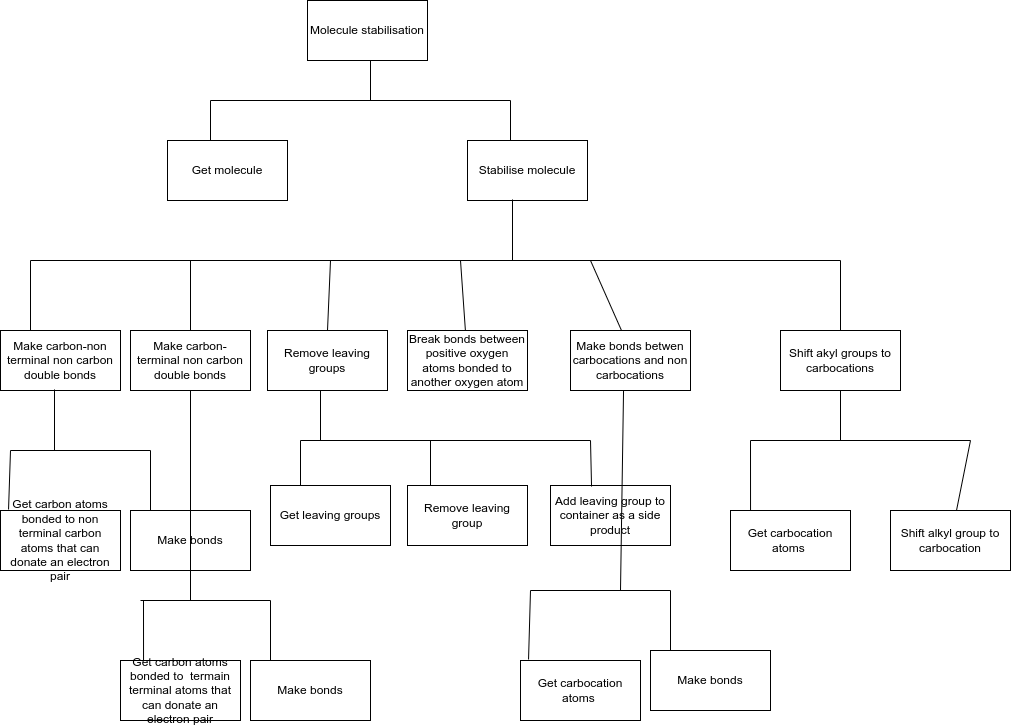

The diagram above was exported from draw.io. Its source (the exported page's mxGraphModel, read from the mxfile embedded in the PNG):
<mxGraphModel dx="1349" dy="843" grid="1" gridSize="10" guides="1" tooltips="1" connect="1" arrows="1" fold="1" page="1" pageScale="1" pageWidth="1169" pageHeight="827" math="0" shadow="0">
  <root>
    <mxCell id="WIyWlLk6GJQsqaUBKTNV-0" />
    <mxCell id="WIyWlLk6GJQsqaUBKTNV-1" parent="WIyWlLk6GJQsqaUBKTNV-0" />
    <mxCell id="Bn8UO2Z1EcofimqB7ccs-1" value="Molecule stabilisation" style="rounded=0;whiteSpace=wrap;html=1;" vertex="1" parent="WIyWlLk6GJQsqaUBKTNV-1">
      <mxGeometry x="317" y="40" width="120" height="60" as="geometry" />
    </mxCell>
    <mxCell id="Bn8UO2Z1EcofimqB7ccs-2" value="" style="endArrow=none;html=1;rounded=0;" edge="1" parent="WIyWlLk6GJQsqaUBKTNV-1">
      <mxGeometry width="50" height="50" relative="1" as="geometry">
        <mxPoint x="380" y="140" as="sourcePoint" />
        <mxPoint x="380" y="100" as="targetPoint" />
      </mxGeometry>
    </mxCell>
    <mxCell id="Bn8UO2Z1EcofimqB7ccs-3" value="" style="endArrow=none;html=1;rounded=0;" edge="1" parent="WIyWlLk6GJQsqaUBKTNV-1">
      <mxGeometry width="50" height="50" relative="1" as="geometry">
        <mxPoint x="220" y="140" as="sourcePoint" />
        <mxPoint x="520" y="140" as="targetPoint" />
      </mxGeometry>
    </mxCell>
    <mxCell id="Bn8UO2Z1EcofimqB7ccs-4" value="" style="endArrow=none;html=1;rounded=0;" edge="1" parent="WIyWlLk6GJQsqaUBKTNV-1">
      <mxGeometry width="50" height="50" relative="1" as="geometry">
        <mxPoint x="220" y="240" as="sourcePoint" />
        <mxPoint x="220" y="140" as="targetPoint" />
      </mxGeometry>
    </mxCell>
    <mxCell id="Bn8UO2Z1EcofimqB7ccs-5" value="" style="endArrow=none;html=1;rounded=0;" edge="1" parent="WIyWlLk6GJQsqaUBKTNV-1">
      <mxGeometry width="50" height="50" relative="1" as="geometry">
        <mxPoint x="520" y="240" as="sourcePoint" />
        <mxPoint x="520" y="140" as="targetPoint" />
      </mxGeometry>
    </mxCell>
    <mxCell id="Bn8UO2Z1EcofimqB7ccs-6" value="Get molecule" style="rounded=0;whiteSpace=wrap;html=1;" vertex="1" parent="WIyWlLk6GJQsqaUBKTNV-1">
      <mxGeometry x="177" y="180" width="120" height="60" as="geometry" />
    </mxCell>
    <mxCell id="Bn8UO2Z1EcofimqB7ccs-8" value="Stabilise molecule" style="rounded=0;whiteSpace=wrap;html=1;" vertex="1" parent="WIyWlLk6GJQsqaUBKTNV-1">
      <mxGeometry x="477" y="180" width="120" height="60" as="geometry" />
    </mxCell>
    <mxCell id="Bn8UO2Z1EcofimqB7ccs-9" value="" style="endArrow=none;html=1;rounded=0;entryX=0.375;entryY=0.983;entryDx=0;entryDy=0;entryPerimeter=0;" edge="1" parent="WIyWlLk6GJQsqaUBKTNV-1" target="Bn8UO2Z1EcofimqB7ccs-8">
      <mxGeometry width="50" height="50" relative="1" as="geometry">
        <mxPoint x="522" y="300" as="sourcePoint" />
        <mxPoint x="530" y="280" as="targetPoint" />
      </mxGeometry>
    </mxCell>
    <mxCell id="Bn8UO2Z1EcofimqB7ccs-11" value="" style="endArrow=none;html=1;rounded=0;" edge="1" parent="WIyWlLk6GJQsqaUBKTNV-1">
      <mxGeometry width="50" height="50" relative="1" as="geometry">
        <mxPoint x="40" y="300" as="sourcePoint" />
        <mxPoint x="850" y="300" as="targetPoint" />
      </mxGeometry>
    </mxCell>
    <mxCell id="Bn8UO2Z1EcofimqB7ccs-13" value="" style="endArrow=none;html=1;rounded=0;exitX=0.25;exitY=0;exitDx=0;exitDy=0;" edge="1" parent="WIyWlLk6GJQsqaUBKTNV-1" source="Bn8UO2Z1EcofimqB7ccs-14">
      <mxGeometry width="50" height="50" relative="1" as="geometry">
        <mxPoint x="40" y="360" as="sourcePoint" />
        <mxPoint x="40" y="300" as="targetPoint" />
      </mxGeometry>
    </mxCell>
    <mxCell id="Bn8UO2Z1EcofimqB7ccs-14" value="Make carbon-non terminal non carbon double bonds" style="rounded=0;whiteSpace=wrap;html=1;" vertex="1" parent="WIyWlLk6GJQsqaUBKTNV-1">
      <mxGeometry x="10" y="370" width="120" height="60" as="geometry" />
    </mxCell>
    <mxCell id="Bn8UO2Z1EcofimqB7ccs-15" value="Make carbon- terminal non carbon double bonds" style="rounded=0;whiteSpace=wrap;html=1;" vertex="1" parent="WIyWlLk6GJQsqaUBKTNV-1">
      <mxGeometry x="140" y="370" width="120" height="60" as="geometry" />
    </mxCell>
    <mxCell id="Bn8UO2Z1EcofimqB7ccs-16" value="" style="endArrow=none;html=1;rounded=0;exitX=0.5;exitY=0;exitDx=0;exitDy=0;" edge="1" parent="WIyWlLk6GJQsqaUBKTNV-1" source="Bn8UO2Z1EcofimqB7ccs-15">
      <mxGeometry width="50" height="50" relative="1" as="geometry">
        <mxPoint x="150" y="350" as="sourcePoint" />
        <mxPoint x="200" y="300" as="targetPoint" />
      </mxGeometry>
    </mxCell>
    <mxCell id="Bn8UO2Z1EcofimqB7ccs-17" value="Remove leaving groups" style="rounded=0;whiteSpace=wrap;html=1;" vertex="1" parent="WIyWlLk6GJQsqaUBKTNV-1">
      <mxGeometry x="277" y="370" width="120" height="60" as="geometry" />
    </mxCell>
    <mxCell id="Bn8UO2Z1EcofimqB7ccs-18" value="" style="endArrow=none;html=1;rounded=0;exitX=0.5;exitY=0;exitDx=0;exitDy=0;" edge="1" parent="WIyWlLk6GJQsqaUBKTNV-1" source="Bn8UO2Z1EcofimqB7ccs-17">
      <mxGeometry width="50" height="50" relative="1" as="geometry">
        <mxPoint x="290" y="350" as="sourcePoint" />
        <mxPoint x="340" y="300" as="targetPoint" />
      </mxGeometry>
    </mxCell>
    <mxCell id="Bn8UO2Z1EcofimqB7ccs-19" value="Break bonds between positive oxygen atoms bonded to another oxygen atom" style="rounded=0;whiteSpace=wrap;html=1;" vertex="1" parent="WIyWlLk6GJQsqaUBKTNV-1">
      <mxGeometry x="417" y="370" width="120" height="60" as="geometry" />
    </mxCell>
    <mxCell id="Bn8UO2Z1EcofimqB7ccs-20" value="" style="endArrow=none;html=1;rounded=0;" edge="1" parent="WIyWlLk6GJQsqaUBKTNV-1" source="Bn8UO2Z1EcofimqB7ccs-19">
      <mxGeometry width="50" height="50" relative="1" as="geometry">
        <mxPoint x="420" y="350" as="sourcePoint" />
        <mxPoint x="470" y="300" as="targetPoint" />
      </mxGeometry>
    </mxCell>
    <mxCell id="Bn8UO2Z1EcofimqB7ccs-21" value="Make bonds betwen carbocations and non carbocations" style="rounded=0;whiteSpace=wrap;html=1;" vertex="1" parent="WIyWlLk6GJQsqaUBKTNV-1">
      <mxGeometry x="580" y="370" width="120" height="60" as="geometry" />
    </mxCell>
    <mxCell id="Bn8UO2Z1EcofimqB7ccs-22" value="" style="endArrow=none;html=1;rounded=0;exitX=0.425;exitY=0;exitDx=0;exitDy=0;exitPerimeter=0;" edge="1" parent="WIyWlLk6GJQsqaUBKTNV-1" source="Bn8UO2Z1EcofimqB7ccs-21">
      <mxGeometry width="50" height="50" relative="1" as="geometry">
        <mxPoint x="550" y="350" as="sourcePoint" />
        <mxPoint x="600" y="300" as="targetPoint" />
      </mxGeometry>
    </mxCell>
    <mxCell id="Bn8UO2Z1EcofimqB7ccs-23" value="" style="endArrow=none;html=1;rounded=0;" edge="1" parent="WIyWlLk6GJQsqaUBKTNV-1" source="Bn8UO2Z1EcofimqB7ccs-24">
      <mxGeometry width="50" height="50" relative="1" as="geometry">
        <mxPoint x="760" y="370" as="sourcePoint" />
        <mxPoint x="850" y="300" as="targetPoint" />
      </mxGeometry>
    </mxCell>
    <mxCell id="Bn8UO2Z1EcofimqB7ccs-24" value="Shift akyl groups to carbocations" style="rounded=0;whiteSpace=wrap;html=1;" vertex="1" parent="WIyWlLk6GJQsqaUBKTNV-1">
      <mxGeometry x="790" y="370" width="120" height="60" as="geometry" />
    </mxCell>
    <mxCell id="Bn8UO2Z1EcofimqB7ccs-26" value="" style="endArrow=none;html=1;rounded=0;entryX=0.45;entryY=0.983;entryDx=0;entryDy=0;entryPerimeter=0;" edge="1" parent="WIyWlLk6GJQsqaUBKTNV-1" target="Bn8UO2Z1EcofimqB7ccs-14">
      <mxGeometry width="50" height="50" relative="1" as="geometry">
        <mxPoint x="64" y="490" as="sourcePoint" />
        <mxPoint x="710" y="490" as="targetPoint" />
      </mxGeometry>
    </mxCell>
    <mxCell id="Bn8UO2Z1EcofimqB7ccs-28" value="" style="endArrow=none;html=1;rounded=0;" edge="1" parent="WIyWlLk6GJQsqaUBKTNV-1">
      <mxGeometry width="50" height="50" relative="1" as="geometry">
        <mxPoint x="20" y="490" as="sourcePoint" />
        <mxPoint x="160" y="490" as="targetPoint" />
      </mxGeometry>
    </mxCell>
    <mxCell id="Bn8UO2Z1EcofimqB7ccs-29" value="" style="endArrow=none;html=1;rounded=0;exitX=0.067;exitY=-0.017;exitDx=0;exitDy=0;exitPerimeter=0;" edge="1" parent="WIyWlLk6GJQsqaUBKTNV-1" source="Bn8UO2Z1EcofimqB7ccs-30">
      <mxGeometry width="50" height="50" relative="1" as="geometry">
        <mxPoint x="20" y="540" as="sourcePoint" />
        <mxPoint x="20" y="490" as="targetPoint" />
      </mxGeometry>
    </mxCell>
    <mxCell id="Bn8UO2Z1EcofimqB7ccs-30" value="Get carbon atoms bonded to non terminal carbon atoms that can donate an electron pair" style="rounded=0;whiteSpace=wrap;html=1;" vertex="1" parent="WIyWlLk6GJQsqaUBKTNV-1">
      <mxGeometry x="10" y="550" width="120" height="60" as="geometry" />
    </mxCell>
    <mxCell id="Bn8UO2Z1EcofimqB7ccs-31" value="" style="endArrow=none;html=1;rounded=0;" edge="1" parent="WIyWlLk6GJQsqaUBKTNV-1">
      <mxGeometry width="50" height="50" relative="1" as="geometry">
        <mxPoint x="160" y="550" as="sourcePoint" />
        <mxPoint x="160" y="490" as="targetPoint" />
      </mxGeometry>
    </mxCell>
    <mxCell id="Bn8UO2Z1EcofimqB7ccs-32" value="Make bonds" style="rounded=0;whiteSpace=wrap;html=1;" vertex="1" parent="WIyWlLk6GJQsqaUBKTNV-1">
      <mxGeometry x="140" y="550" width="120" height="60" as="geometry" />
    </mxCell>
    <mxCell id="Bn8UO2Z1EcofimqB7ccs-36" value="" style="endArrow=none;html=1;rounded=0;" edge="1" parent="WIyWlLk6GJQsqaUBKTNV-1">
      <mxGeometry width="50" height="50" relative="1" as="geometry">
        <mxPoint x="150" y="640" as="sourcePoint" />
        <mxPoint x="280" y="640" as="targetPoint" />
      </mxGeometry>
    </mxCell>
    <mxCell id="Bn8UO2Z1EcofimqB7ccs-37" value="" style="endArrow=none;html=1;rounded=0;exitX=0.192;exitY=0;exitDx=0;exitDy=0;exitPerimeter=0;" edge="1" parent="WIyWlLk6GJQsqaUBKTNV-1" source="Bn8UO2Z1EcofimqB7ccs-38">
      <mxGeometry width="50" height="50" relative="1" as="geometry">
        <mxPoint x="140" y="690" as="sourcePoint" />
        <mxPoint x="153" y="640" as="targetPoint" />
      </mxGeometry>
    </mxCell>
    <mxCell id="Bn8UO2Z1EcofimqB7ccs-38" value="Get carbon atoms bonded to&amp;nbsp; termain terminal atoms that can donate an electron pair" style="rounded=0;whiteSpace=wrap;html=1;" vertex="1" parent="WIyWlLk6GJQsqaUBKTNV-1">
      <mxGeometry x="130" y="700" width="120" height="60" as="geometry" />
    </mxCell>
    <mxCell id="Bn8UO2Z1EcofimqB7ccs-39" value="" style="endArrow=none;html=1;rounded=0;" edge="1" parent="WIyWlLk6GJQsqaUBKTNV-1">
      <mxGeometry width="50" height="50" relative="1" as="geometry">
        <mxPoint x="280" y="700" as="sourcePoint" />
        <mxPoint x="280" y="640" as="targetPoint" />
      </mxGeometry>
    </mxCell>
    <mxCell id="Bn8UO2Z1EcofimqB7ccs-40" value="Make bonds" style="rounded=0;whiteSpace=wrap;html=1;" vertex="1" parent="WIyWlLk6GJQsqaUBKTNV-1">
      <mxGeometry x="260" y="700" width="120" height="60" as="geometry" />
    </mxCell>
    <mxCell id="Bn8UO2Z1EcofimqB7ccs-41" value="" style="endArrow=none;html=1;rounded=0;" edge="1" parent="WIyWlLk6GJQsqaUBKTNV-1">
      <mxGeometry width="50" height="50" relative="1" as="geometry">
        <mxPoint x="200" y="640" as="sourcePoint" />
        <mxPoint x="200" y="430" as="targetPoint" />
      </mxGeometry>
    </mxCell>
    <mxCell id="Bn8UO2Z1EcofimqB7ccs-42" value="" style="endArrow=none;html=1;rounded=0;" edge="1" parent="WIyWlLk6GJQsqaUBKTNV-1">
      <mxGeometry width="50" height="50" relative="1" as="geometry">
        <mxPoint x="330" y="480" as="sourcePoint" />
        <mxPoint x="330" y="430" as="targetPoint" />
      </mxGeometry>
    </mxCell>
    <mxCell id="Bn8UO2Z1EcofimqB7ccs-43" value="" style="endArrow=none;html=1;rounded=0;" edge="1" parent="WIyWlLk6GJQsqaUBKTNV-1">
      <mxGeometry width="50" height="50" relative="1" as="geometry">
        <mxPoint x="310" y="480" as="sourcePoint" />
        <mxPoint x="600" y="480" as="targetPoint" />
      </mxGeometry>
    </mxCell>
    <mxCell id="Bn8UO2Z1EcofimqB7ccs-44" value="Get leaving groups" style="rounded=0;whiteSpace=wrap;html=1;" vertex="1" parent="WIyWlLk6GJQsqaUBKTNV-1">
      <mxGeometry x="280" y="525" width="120" height="60" as="geometry" />
    </mxCell>
    <mxCell id="Bn8UO2Z1EcofimqB7ccs-45" value="" style="endArrow=none;html=1;rounded=0;exitX=0.25;exitY=0;exitDx=0;exitDy=0;" edge="1" parent="WIyWlLk6GJQsqaUBKTNV-1" source="Bn8UO2Z1EcofimqB7ccs-44">
      <mxGeometry width="50" height="50" relative="1" as="geometry">
        <mxPoint x="310" y="520" as="sourcePoint" />
        <mxPoint x="310" y="480" as="targetPoint" />
      </mxGeometry>
    </mxCell>
    <mxCell id="Bn8UO2Z1EcofimqB7ccs-46" value="" style="endArrow=none;html=1;rounded=0;" edge="1" parent="WIyWlLk6GJQsqaUBKTNV-1">
      <mxGeometry width="50" height="50" relative="1" as="geometry">
        <mxPoint x="440" y="530" as="sourcePoint" />
        <mxPoint x="440" y="480" as="targetPoint" />
      </mxGeometry>
    </mxCell>
    <mxCell id="Bn8UO2Z1EcofimqB7ccs-47" value="Remove leaving group" style="rounded=0;whiteSpace=wrap;html=1;" vertex="1" parent="WIyWlLk6GJQsqaUBKTNV-1">
      <mxGeometry x="417" y="525" width="120" height="60" as="geometry" />
    </mxCell>
    <mxCell id="Bn8UO2Z1EcofimqB7ccs-48" value="Add leaving group to container as a side product" style="rounded=0;whiteSpace=wrap;html=1;" vertex="1" parent="WIyWlLk6GJQsqaUBKTNV-1">
      <mxGeometry x="560" y="525" width="120" height="60" as="geometry" />
    </mxCell>
    <mxCell id="Bn8UO2Z1EcofimqB7ccs-49" value="" style="endArrow=none;html=1;rounded=0;exitX=0.342;exitY=0.017;exitDx=0;exitDy=0;exitPerimeter=0;" edge="1" parent="WIyWlLk6GJQsqaUBKTNV-1" source="Bn8UO2Z1EcofimqB7ccs-48">
      <mxGeometry width="50" height="50" relative="1" as="geometry">
        <mxPoint x="600" y="520" as="sourcePoint" />
        <mxPoint x="600" y="480" as="targetPoint" />
      </mxGeometry>
    </mxCell>
    <mxCell id="Bn8UO2Z1EcofimqB7ccs-52" value="" style="endArrow=none;html=1;rounded=0;" edge="1" parent="WIyWlLk6GJQsqaUBKTNV-1">
      <mxGeometry width="50" height="50" relative="1" as="geometry">
        <mxPoint x="540" y="630" as="sourcePoint" />
        <mxPoint x="680" y="630" as="targetPoint" />
      </mxGeometry>
    </mxCell>
    <mxCell id="Bn8UO2Z1EcofimqB7ccs-53" value="" style="endArrow=none;html=1;rounded=0;exitX=0.067;exitY=-0.017;exitDx=0;exitDy=0;exitPerimeter=0;" edge="1" parent="WIyWlLk6GJQsqaUBKTNV-1" source="Bn8UO2Z1EcofimqB7ccs-54">
      <mxGeometry width="50" height="50" relative="1" as="geometry">
        <mxPoint x="540" y="680" as="sourcePoint" />
        <mxPoint x="540" y="630" as="targetPoint" />
      </mxGeometry>
    </mxCell>
    <mxCell id="Bn8UO2Z1EcofimqB7ccs-54" value="Get carbocation atoms&amp;nbsp;" style="rounded=0;whiteSpace=wrap;html=1;" vertex="1" parent="WIyWlLk6GJQsqaUBKTNV-1">
      <mxGeometry x="530" y="700" width="120" height="60" as="geometry" />
    </mxCell>
    <mxCell id="Bn8UO2Z1EcofimqB7ccs-55" value="" style="endArrow=none;html=1;rounded=0;" edge="1" parent="WIyWlLk6GJQsqaUBKTNV-1">
      <mxGeometry width="50" height="50" relative="1" as="geometry">
        <mxPoint x="680" y="690" as="sourcePoint" />
        <mxPoint x="680" y="630" as="targetPoint" />
      </mxGeometry>
    </mxCell>
    <mxCell id="Bn8UO2Z1EcofimqB7ccs-56" value="Make bonds" style="rounded=0;whiteSpace=wrap;html=1;" vertex="1" parent="WIyWlLk6GJQsqaUBKTNV-1">
      <mxGeometry x="660" y="690" width="120" height="60" as="geometry" />
    </mxCell>
    <mxCell id="Bn8UO2Z1EcofimqB7ccs-57" value="" style="endArrow=none;html=1;rounded=0;entryX=0.442;entryY=1;entryDx=0;entryDy=0;entryPerimeter=0;" edge="1" parent="WIyWlLk6GJQsqaUBKTNV-1" target="Bn8UO2Z1EcofimqB7ccs-21">
      <mxGeometry width="50" height="50" relative="1" as="geometry">
        <mxPoint x="630" y="630" as="sourcePoint" />
        <mxPoint x="680" y="450" as="targetPoint" />
      </mxGeometry>
    </mxCell>
    <mxCell id="Bn8UO2Z1EcofimqB7ccs-63" value="Get carbocation atoms&amp;nbsp;" style="rounded=0;whiteSpace=wrap;html=1;" vertex="1" parent="WIyWlLk6GJQsqaUBKTNV-1">
      <mxGeometry x="740" y="550" width="120" height="60" as="geometry" />
    </mxCell>
    <mxCell id="Bn8UO2Z1EcofimqB7ccs-64" value="Shift alkyl group to carbocation" style="rounded=0;whiteSpace=wrap;html=1;" vertex="1" parent="WIyWlLk6GJQsqaUBKTNV-1">
      <mxGeometry x="900" y="550" width="120" height="60" as="geometry" />
    </mxCell>
    <mxCell id="Bn8UO2Z1EcofimqB7ccs-65" value="" style="endArrow=none;html=1;rounded=0;entryX=0.5;entryY=1;entryDx=0;entryDy=0;" edge="1" parent="WIyWlLk6GJQsqaUBKTNV-1" target="Bn8UO2Z1EcofimqB7ccs-24">
      <mxGeometry width="50" height="50" relative="1" as="geometry">
        <mxPoint x="850" y="480" as="sourcePoint" />
        <mxPoint x="750" y="450" as="targetPoint" />
      </mxGeometry>
    </mxCell>
    <mxCell id="Bn8UO2Z1EcofimqB7ccs-66" value="" style="endArrow=none;html=1;rounded=0;" edge="1" parent="WIyWlLk6GJQsqaUBKTNV-1">
      <mxGeometry width="50" height="50" relative="1" as="geometry">
        <mxPoint x="760" y="480" as="sourcePoint" />
        <mxPoint x="980" y="480" as="targetPoint" />
      </mxGeometry>
    </mxCell>
    <mxCell id="Bn8UO2Z1EcofimqB7ccs-67" value="" style="endArrow=none;html=1;rounded=0;exitX=0.167;exitY=0;exitDx=0;exitDy=0;exitPerimeter=0;" edge="1" parent="WIyWlLk6GJQsqaUBKTNV-1" source="Bn8UO2Z1EcofimqB7ccs-63">
      <mxGeometry width="50" height="50" relative="1" as="geometry">
        <mxPoint x="760" y="540" as="sourcePoint" />
        <mxPoint x="760" y="480" as="targetPoint" />
      </mxGeometry>
    </mxCell>
    <mxCell id="Bn8UO2Z1EcofimqB7ccs-68" value="" style="endArrow=none;html=1;rounded=0;" edge="1" parent="WIyWlLk6GJQsqaUBKTNV-1" source="Bn8UO2Z1EcofimqB7ccs-64">
      <mxGeometry width="50" height="50" relative="1" as="geometry">
        <mxPoint x="990" y="540" as="sourcePoint" />
        <mxPoint x="980" y="480" as="targetPoint" />
      </mxGeometry>
    </mxCell>
  </root>
</mxGraphModel>